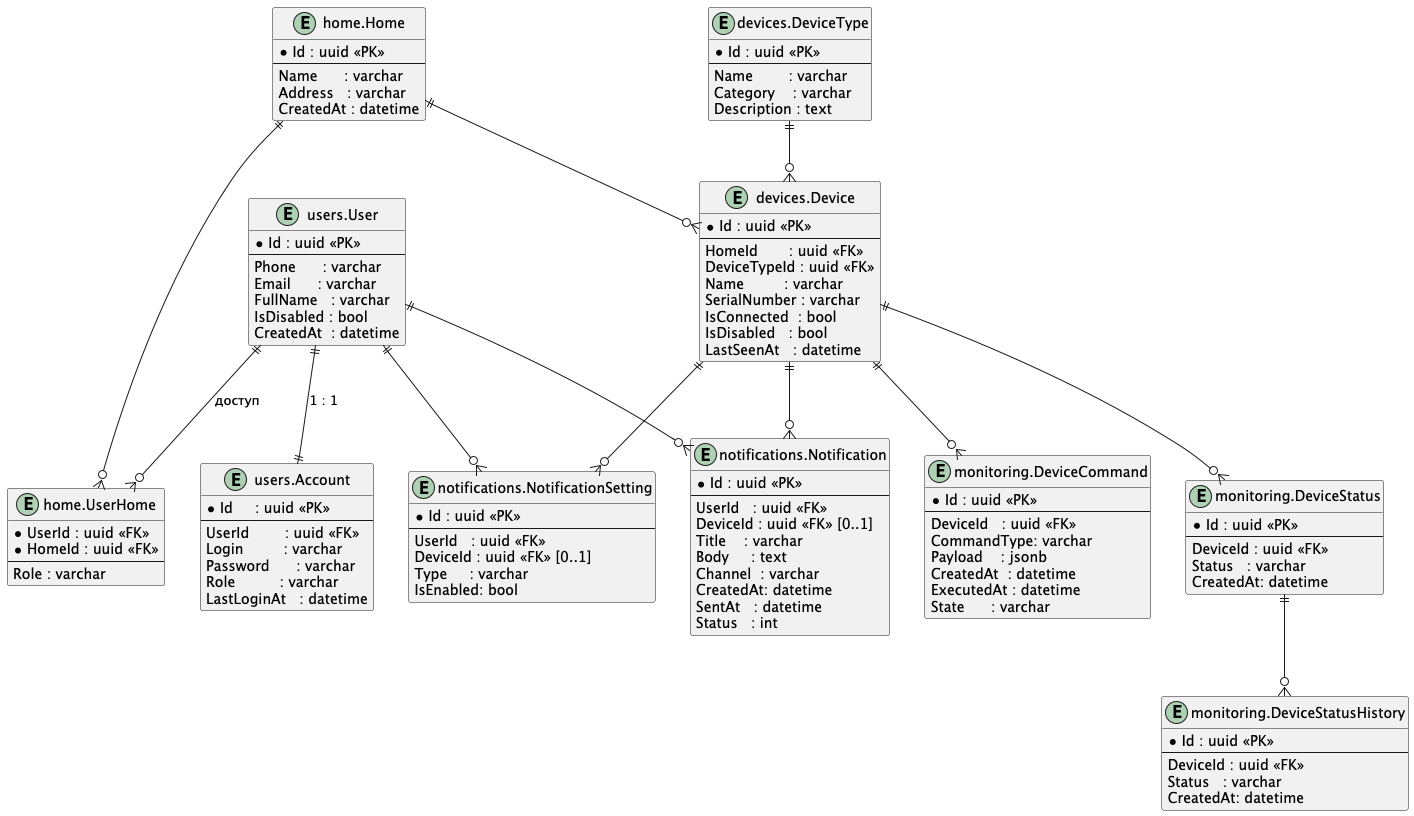

The diagram above was rendered by PlantUML. Its source (embedded in the PNG):
@startuml

' ---------- Users ----------
entity "users.User" as User {
  * Id : uuid <<PK>>
  --
  Phone      : varchar
  Email      : varchar
  FullName   : varchar
  IsDisabled : bool
  CreatedAt  : datetime
}

entity "users.Account" as Account {
  * Id     : uuid <<PK>>
  --
  UserId        : uuid <<FK>>
  Login         : varchar
  Password      : varchar
  Role          : varchar
  LastLoginAt   : datetime
}

' ---------- Home ----------
entity "home.Home" as Home {
  * Id : uuid <<PK>>
  --
  Name      : varchar
  Address   : varchar
  CreatedAt : datetime
}

entity "home.UserHome" as UserHome {
  * UserId : uuid <<FK>>
  * HomeId : uuid <<FK>>
  --
  Role : varchar
}


' ---------- Devices ----------
entity "devices.DeviceType" as DeviceType {
  * Id : uuid <<PK>>
  --
  Name        : varchar
  Category    : varchar
  Description : text
}

entity "devices.Device" as Device {
  * Id : uuid <<PK>>
  --
  HomeId       : uuid <<FK>>
  DeviceTypeId : uuid <<FK>>
  Name         : varchar
  SerialNumber : varchar
  IsConnected  : bool
  IsDisabled   : bool
  LastSeenAt   : datetime
}

' ---------- Monitoring ----------
entity "monitoring.DeviceStatus" as DeviceStatus {
  * Id : uuid <<PK>>
  --
  DeviceId : uuid <<FK>>
  Status   : varchar
  CreatedAt: datetime
}

entity "monitoring.DeviceStatusHistory" as DeviceStatusHistory {
  * Id : uuid <<PK>>
  --
  DeviceId : uuid <<FK>>
  Status   : varchar
  CreatedAt: datetime
}

entity "monitoring.DeviceCommand" as DeviceCommand {
  * Id : uuid <<PK>>
  --
  DeviceId   : uuid <<FK>>
  CommandType: varchar
  Payload    : jsonb
  CreatedAt  : datetime
  ExecutedAt : datetime
  State      : varchar
}

' ---------- Notifications ----------
entity "notifications.Notification" as Notification {
  * Id : uuid <<PK>>
  --
  UserId   : uuid <<FK>>
  DeviceId : uuid <<FK>> [0..1]
  Title    : varchar
  Body     : text
  Channel  : varchar
  CreatedAt: datetime
  SentAt   : datetime
  Status   : int
}

entity "notifications.NotificationSetting" as NotificationSetting {
  * Id : uuid <<PK>>
  --
  UserId   : uuid <<FK>>
  DeviceId : uuid <<FK>> [0..1]
  Type     : varchar
  IsEnabled: bool
}

' ---------- Relationships ----------
User ||--|| Account : "1 : 1"
User ||--o{ UserHome : "доступ"
Home ||--o{ UserHome
Home ||--o{ Device
DeviceType ||--o{ Device

Device ||--o{ DeviceStatus
Device ||--o{ DeviceCommand
DeviceStatus ||--o{ DeviceStatusHistory

User ||--o{ Notification
Device ||--o{ Notification

User ||--o{ NotificationSetting
Device ||--o{ NotificationSetting

@enduml